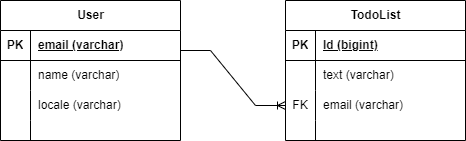

The diagram above was exported from draw.io. Its source (the exported page's mxGraphModel, read from the mxfile embedded in the PNG):
<mxGraphModel dx="1434" dy="699" grid="1" gridSize="10" guides="1" tooltips="1" connect="1" arrows="1" fold="1" page="1" pageScale="1" pageWidth="850" pageHeight="1100" math="0" shadow="0" extFonts="Permanent Marker^https://fonts.googleapis.com/css?family=Permanent+Marker">
  <root>
    <mxCell id="0" />
    <mxCell id="1" parent="0" />
    <mxCell id="sAotRo8Zs9b_7wsmUcbM-1" value="User" style="shape=table;startSize=30;container=1;collapsible=1;childLayout=tableLayout;fixedRows=1;rowLines=0;fontStyle=1;align=center;resizeLast=1;html=1;" vertex="1" parent="1">
      <mxGeometry x="140" y="210" width="180" height="140" as="geometry" />
    </mxCell>
    <mxCell id="sAotRo8Zs9b_7wsmUcbM-2" value="" style="shape=tableRow;horizontal=0;startSize=0;swimlaneHead=0;swimlaneBody=0;fillColor=none;collapsible=0;dropTarget=0;points=[[0,0.5],[1,0.5]];portConstraint=eastwest;top=0;left=0;right=0;bottom=1;" vertex="1" parent="sAotRo8Zs9b_7wsmUcbM-1">
      <mxGeometry y="30" width="180" height="30" as="geometry" />
    </mxCell>
    <mxCell id="sAotRo8Zs9b_7wsmUcbM-3" value="PK" style="shape=partialRectangle;connectable=0;fillColor=none;top=0;left=0;bottom=0;right=0;fontStyle=1;overflow=hidden;whiteSpace=wrap;html=1;" vertex="1" parent="sAotRo8Zs9b_7wsmUcbM-2">
      <mxGeometry width="30" height="30" as="geometry">
        <mxRectangle width="30" height="30" as="alternateBounds" />
      </mxGeometry>
    </mxCell>
    <mxCell id="sAotRo8Zs9b_7wsmUcbM-4" value="email (varchar)" style="shape=partialRectangle;connectable=0;fillColor=none;top=0;left=0;bottom=0;right=0;align=left;spacingLeft=6;fontStyle=5;overflow=hidden;whiteSpace=wrap;html=1;" vertex="1" parent="sAotRo8Zs9b_7wsmUcbM-2">
      <mxGeometry x="30" width="150" height="30" as="geometry">
        <mxRectangle width="150" height="30" as="alternateBounds" />
      </mxGeometry>
    </mxCell>
    <mxCell id="sAotRo8Zs9b_7wsmUcbM-5" value="" style="shape=tableRow;horizontal=0;startSize=0;swimlaneHead=0;swimlaneBody=0;fillColor=none;collapsible=0;dropTarget=0;points=[[0,0.5],[1,0.5]];portConstraint=eastwest;top=0;left=0;right=0;bottom=0;" vertex="1" parent="sAotRo8Zs9b_7wsmUcbM-1">
      <mxGeometry y="60" width="180" height="30" as="geometry" />
    </mxCell>
    <mxCell id="sAotRo8Zs9b_7wsmUcbM-6" value="" style="shape=partialRectangle;connectable=0;fillColor=none;top=0;left=0;bottom=0;right=0;editable=1;overflow=hidden;whiteSpace=wrap;html=1;" vertex="1" parent="sAotRo8Zs9b_7wsmUcbM-5">
      <mxGeometry width="30" height="30" as="geometry">
        <mxRectangle width="30" height="30" as="alternateBounds" />
      </mxGeometry>
    </mxCell>
    <mxCell id="sAotRo8Zs9b_7wsmUcbM-7" value="name (varchar)" style="shape=partialRectangle;connectable=0;fillColor=none;top=0;left=0;bottom=0;right=0;align=left;spacingLeft=6;overflow=hidden;whiteSpace=wrap;html=1;" vertex="1" parent="sAotRo8Zs9b_7wsmUcbM-5">
      <mxGeometry x="30" width="150" height="30" as="geometry">
        <mxRectangle width="150" height="30" as="alternateBounds" />
      </mxGeometry>
    </mxCell>
    <mxCell id="sAotRo8Zs9b_7wsmUcbM-8" value="" style="shape=tableRow;horizontal=0;startSize=0;swimlaneHead=0;swimlaneBody=0;fillColor=none;collapsible=0;dropTarget=0;points=[[0,0.5],[1,0.5]];portConstraint=eastwest;top=0;left=0;right=0;bottom=0;" vertex="1" parent="sAotRo8Zs9b_7wsmUcbM-1">
      <mxGeometry y="90" width="180" height="30" as="geometry" />
    </mxCell>
    <mxCell id="sAotRo8Zs9b_7wsmUcbM-9" value="" style="shape=partialRectangle;connectable=0;fillColor=none;top=0;left=0;bottom=0;right=0;editable=1;overflow=hidden;whiteSpace=wrap;html=1;" vertex="1" parent="sAotRo8Zs9b_7wsmUcbM-8">
      <mxGeometry width="30" height="30" as="geometry">
        <mxRectangle width="30" height="30" as="alternateBounds" />
      </mxGeometry>
    </mxCell>
    <mxCell id="sAotRo8Zs9b_7wsmUcbM-10" value="locale (varchar)" style="shape=partialRectangle;connectable=0;fillColor=none;top=0;left=0;bottom=0;right=0;align=left;spacingLeft=6;overflow=hidden;whiteSpace=wrap;html=1;" vertex="1" parent="sAotRo8Zs9b_7wsmUcbM-8">
      <mxGeometry x="30" width="150" height="30" as="geometry">
        <mxRectangle width="150" height="30" as="alternateBounds" />
      </mxGeometry>
    </mxCell>
    <mxCell id="sAotRo8Zs9b_7wsmUcbM-11" value="" style="shape=tableRow;horizontal=0;startSize=0;swimlaneHead=0;swimlaneBody=0;fillColor=none;collapsible=0;dropTarget=0;points=[[0,0.5],[1,0.5]];portConstraint=eastwest;top=0;left=0;right=0;bottom=0;" vertex="1" parent="sAotRo8Zs9b_7wsmUcbM-1">
      <mxGeometry y="120" width="180" height="20" as="geometry" />
    </mxCell>
    <mxCell id="sAotRo8Zs9b_7wsmUcbM-12" value="" style="shape=partialRectangle;connectable=0;fillColor=none;top=0;left=0;bottom=0;right=0;editable=1;overflow=hidden;whiteSpace=wrap;html=1;" vertex="1" parent="sAotRo8Zs9b_7wsmUcbM-11">
      <mxGeometry width="30" height="20" as="geometry">
        <mxRectangle width="30" height="20" as="alternateBounds" />
      </mxGeometry>
    </mxCell>
    <mxCell id="sAotRo8Zs9b_7wsmUcbM-13" value="" style="shape=partialRectangle;connectable=0;fillColor=none;top=0;left=0;bottom=0;right=0;align=left;spacingLeft=6;overflow=hidden;whiteSpace=wrap;html=1;" vertex="1" parent="sAotRo8Zs9b_7wsmUcbM-11">
      <mxGeometry x="30" width="150" height="20" as="geometry">
        <mxRectangle width="150" height="20" as="alternateBounds" />
      </mxGeometry>
    </mxCell>
    <mxCell id="sAotRo8Zs9b_7wsmUcbM-27" value="TodoList" style="shape=table;startSize=30;container=1;collapsible=1;childLayout=tableLayout;fixedRows=1;rowLines=0;fontStyle=1;align=center;resizeLast=1;html=1;" vertex="1" parent="1">
      <mxGeometry x="425" y="210" width="180" height="140" as="geometry" />
    </mxCell>
    <mxCell id="sAotRo8Zs9b_7wsmUcbM-28" value="" style="shape=tableRow;horizontal=0;startSize=0;swimlaneHead=0;swimlaneBody=0;fillColor=none;collapsible=0;dropTarget=0;points=[[0,0.5],[1,0.5]];portConstraint=eastwest;top=0;left=0;right=0;bottom=1;" vertex="1" parent="sAotRo8Zs9b_7wsmUcbM-27">
      <mxGeometry y="30" width="180" height="30" as="geometry" />
    </mxCell>
    <mxCell id="sAotRo8Zs9b_7wsmUcbM-29" value="PK" style="shape=partialRectangle;connectable=0;fillColor=none;top=0;left=0;bottom=0;right=0;fontStyle=1;overflow=hidden;whiteSpace=wrap;html=1;" vertex="1" parent="sAotRo8Zs9b_7wsmUcbM-28">
      <mxGeometry width="30" height="30" as="geometry">
        <mxRectangle width="30" height="30" as="alternateBounds" />
      </mxGeometry>
    </mxCell>
    <mxCell id="sAotRo8Zs9b_7wsmUcbM-30" value="Id (bigint)" style="shape=partialRectangle;connectable=0;fillColor=none;top=0;left=0;bottom=0;right=0;align=left;spacingLeft=6;fontStyle=5;overflow=hidden;whiteSpace=wrap;html=1;" vertex="1" parent="sAotRo8Zs9b_7wsmUcbM-28">
      <mxGeometry x="30" width="150" height="30" as="geometry">
        <mxRectangle width="150" height="30" as="alternateBounds" />
      </mxGeometry>
    </mxCell>
    <mxCell id="sAotRo8Zs9b_7wsmUcbM-31" value="" style="shape=tableRow;horizontal=0;startSize=0;swimlaneHead=0;swimlaneBody=0;fillColor=none;collapsible=0;dropTarget=0;points=[[0,0.5],[1,0.5]];portConstraint=eastwest;top=0;left=0;right=0;bottom=0;" vertex="1" parent="sAotRo8Zs9b_7wsmUcbM-27">
      <mxGeometry y="60" width="180" height="30" as="geometry" />
    </mxCell>
    <mxCell id="sAotRo8Zs9b_7wsmUcbM-32" value="" style="shape=partialRectangle;connectable=0;fillColor=none;top=0;left=0;bottom=0;right=0;editable=1;overflow=hidden;whiteSpace=wrap;html=1;" vertex="1" parent="sAotRo8Zs9b_7wsmUcbM-31">
      <mxGeometry width="30" height="30" as="geometry">
        <mxRectangle width="30" height="30" as="alternateBounds" />
      </mxGeometry>
    </mxCell>
    <mxCell id="sAotRo8Zs9b_7wsmUcbM-33" value="text (varchar)" style="shape=partialRectangle;connectable=0;fillColor=none;top=0;left=0;bottom=0;right=0;align=left;spacingLeft=6;overflow=hidden;whiteSpace=wrap;html=1;" vertex="1" parent="sAotRo8Zs9b_7wsmUcbM-31">
      <mxGeometry x="30" width="150" height="30" as="geometry">
        <mxRectangle width="150" height="30" as="alternateBounds" />
      </mxGeometry>
    </mxCell>
    <mxCell id="sAotRo8Zs9b_7wsmUcbM-34" value="" style="shape=tableRow;horizontal=0;startSize=0;swimlaneHead=0;swimlaneBody=0;fillColor=none;collapsible=0;dropTarget=0;points=[[0,0.5],[1,0.5]];portConstraint=eastwest;top=0;left=0;right=0;bottom=0;" vertex="1" parent="sAotRo8Zs9b_7wsmUcbM-27">
      <mxGeometry y="90" width="180" height="30" as="geometry" />
    </mxCell>
    <mxCell id="sAotRo8Zs9b_7wsmUcbM-35" value="FK" style="shape=partialRectangle;connectable=0;fillColor=none;top=0;left=0;bottom=0;right=0;editable=1;overflow=hidden;whiteSpace=wrap;html=1;" vertex="1" parent="sAotRo8Zs9b_7wsmUcbM-34">
      <mxGeometry width="30" height="30" as="geometry">
        <mxRectangle width="30" height="30" as="alternateBounds" />
      </mxGeometry>
    </mxCell>
    <mxCell id="sAotRo8Zs9b_7wsmUcbM-36" value="email (varchar)" style="shape=partialRectangle;connectable=0;fillColor=none;top=0;left=0;bottom=0;right=0;align=left;spacingLeft=6;overflow=hidden;whiteSpace=wrap;html=1;" vertex="1" parent="sAotRo8Zs9b_7wsmUcbM-34">
      <mxGeometry x="30" width="150" height="30" as="geometry">
        <mxRectangle width="150" height="30" as="alternateBounds" />
      </mxGeometry>
    </mxCell>
    <mxCell id="sAotRo8Zs9b_7wsmUcbM-37" value="" style="shape=tableRow;horizontal=0;startSize=0;swimlaneHead=0;swimlaneBody=0;fillColor=none;collapsible=0;dropTarget=0;points=[[0,0.5],[1,0.5]];portConstraint=eastwest;top=0;left=0;right=0;bottom=0;" vertex="1" parent="sAotRo8Zs9b_7wsmUcbM-27">
      <mxGeometry y="120" width="180" height="20" as="geometry" />
    </mxCell>
    <mxCell id="sAotRo8Zs9b_7wsmUcbM-38" value="" style="shape=partialRectangle;connectable=0;fillColor=none;top=0;left=0;bottom=0;right=0;editable=1;overflow=hidden;whiteSpace=wrap;html=1;" vertex="1" parent="sAotRo8Zs9b_7wsmUcbM-37">
      <mxGeometry width="30" height="20" as="geometry">
        <mxRectangle width="30" height="20" as="alternateBounds" />
      </mxGeometry>
    </mxCell>
    <mxCell id="sAotRo8Zs9b_7wsmUcbM-39" value="" style="shape=partialRectangle;connectable=0;fillColor=none;top=0;left=0;bottom=0;right=0;align=left;spacingLeft=6;overflow=hidden;whiteSpace=wrap;html=1;" vertex="1" parent="sAotRo8Zs9b_7wsmUcbM-37">
      <mxGeometry x="30" width="150" height="20" as="geometry">
        <mxRectangle width="150" height="20" as="alternateBounds" />
      </mxGeometry>
    </mxCell>
    <mxCell id="sAotRo8Zs9b_7wsmUcbM-42" value="" style="edgeStyle=entityRelationEdgeStyle;fontSize=12;html=1;endArrow=ERoneToMany;rounded=0;entryX=0;entryY=0.5;entryDx=0;entryDy=0;" edge="1" parent="1" target="sAotRo8Zs9b_7wsmUcbM-34">
      <mxGeometry width="100" height="100" relative="1" as="geometry">
        <mxPoint x="320" y="260" as="sourcePoint" />
        <mxPoint x="420" y="160" as="targetPoint" />
      </mxGeometry>
    </mxCell>
  </root>
</mxGraphModel>